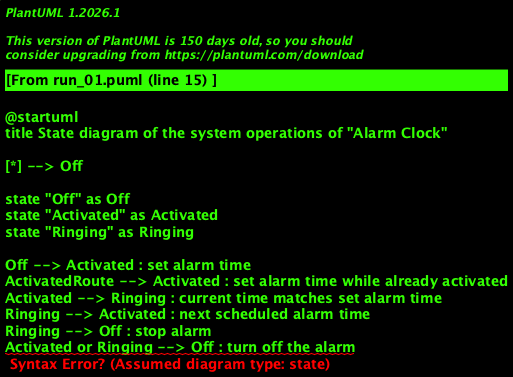

The diagram above was rendered by PlantUML. Its source (embedded in the PNG):
@startuml
title State diagram of the system operations of "Alarm Clock"

[*] --> Off

state "Off" as Off
state "Activated" as Activated
state "Ringing" as Ringing

Off --> Activated : set alarm time
ActivatedRoute --> Activated : set alarm time while already activated
Activated --> Ringing : current time matches set alarm time
Ringing --> Activated : next scheduled alarm time
Ringing --> Off : stop alarm
Activated or Ringing --> Off : turn off the alarm

Off --> [*] : no more alarms

@enduml